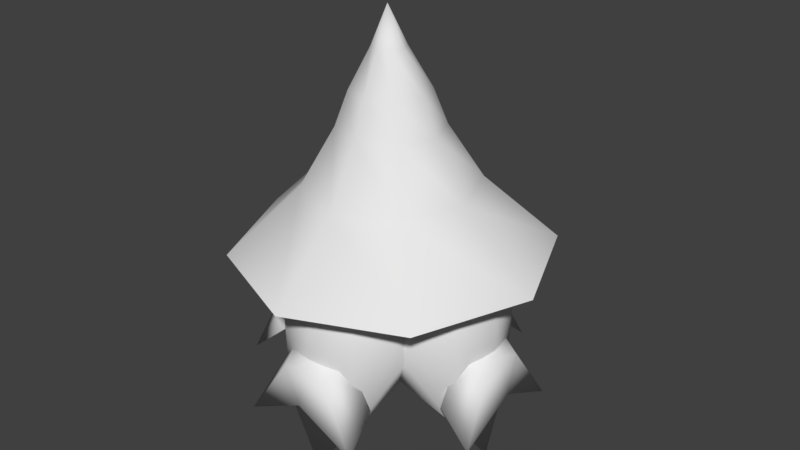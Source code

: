 # Source: DuzyDziad.blend  (saved by Blender 2.77.0; exported with 4.5.12 LTS)
import bpy
from mathutils import Matrix  # noqa: F401  (used for matrix-valued properties, if any)

bpy.ops.wm.read_factory_settings(use_empty=True)
scene = bpy.context.scene
scene.name = 'Scene'

# ---- collections
col_collection_1 = bpy.data.collections.new('Collection 1'); scene.collection.children.link(col_collection_1)
col_collection_2 = bpy.data.collections.new('Collection 2'); scene.collection.children.link(col_collection_2)

# ---- world
world_world = bpy.data.worlds.new('World'); scene.world = world_world
world_world.color = (0.05088, 0.05088, 0.05088)
world_world.use_sun_shadow = False
world_world.sun_shadow_jitter_overblur = 0.0
world_world.cycles.sampling_method = 'MANUAL'

# ---- meshes
me_sphere_001 = bpy.data.meshes.new('Sphere.001')
me_sphere_001.from_pydata([(-1.192e-07, -0.5017, 0.0409), (-0.5, -0.3677, 0.0409), (-0.866, -0.001676, 0.0409), (-1.788e-07, -0.2088, 0.748), (-0.5, -0.114, 0.6533), (-0.866, 0.1448, 0.3945), (-1.192e-07, 0.4983, 1.041), (-0.5, 0.4983, 0.9069), (-0.866, 0.4983, 0.5409), (-5.96e-08, 1.205, 0.748), (-0.5, 1.111, 0.6533), (-0.866, 0.8519, 0.3945), (-0.9066, 0.4983, 0.0409), (5.96e-08, 1.498, 0.0409), (-0.5, 1.364, 0.0409), (-0.866, 0.9983, 0.0409), (1.192e-07, 1.565, -1.788), (-0.5, 1.402, -1.126), (-0.866, 0.8519, -0.3127), (5.588e-08, 0.4776, -1.032), (-0.5, 0.4983, -0.9341), (-0.866, 0.4983, -0.4591), (-5.96e-08, -0.2088, -0.6662), (-0.5, -0.114, -0.5715), (-0.866, 0.1448, -0.3127), (-0.7, 1.326, -0.8024), (-0.4, 1.282, -0.2741), (-0.7601, 1.785, -1.141), (-0.294, 1.626, -0.4277), (-3.721e-19, 1.326, -0.8024), (-3.721e-19, 1.274, -0.1745), (-2.232e-19, 1.754, -0.7672), (3.125e-18, 1.618, -0.3271), (4.422e-08, 0.4883, 0.1222), (0.5, 0.3561, 0.1003), (0.866, -0.005016, 0.04063), (1.566e-07, 0.08402, 0.772), (0.5, 0.006002, 0.6631), (0.866, -0.2072, 0.3656), (2.071e-07, -0.6614, 0.9457), (0.5, -0.6395, 0.8135), (0.866, -0.5799, 0.4524), (2.502e-07, -1.311, 0.5414), (0.5, -1.202, 0.4634), (0.866, -0.9048, 0.2503), (0.9066, -0.4983, -0.0409), (1.664e-07, -1.485, -0.204), (0.5, -1.353, -0.1821), (0.866, -0.9916, -0.1224), (9.425e-08, -1.253, -2.02), (0.5, -1.2, -1.34), (0.866, -0.7895, -0.4474), (3.245e-09, -0.3029, -1.096), (0.5, -0.3393, -1.003), (0.866, -0.4168, -0.5342), (1.996e-08, 0.3146, -0.6232), (0.5, 0.2057, -0.5452), (0.866, -0.09185, -0.3321), (0.7, -1.177, -1.008), (0.4, -1.22, -0.4796), (0.7601, -1.575, -1.417), (0.294, -1.535, -0.6871), (1.896e-07, -1.177, -1.008), (1.896e-07, -1.229, -0.3799), (2.545e-07, -1.606, -1.043), (2.394e-07, -1.543, -0.5865)], [], [(12, 2, 5), (1, 0, 3, 4), (2, 1, 4, 5), (12, 5, 8), (4, 3, 6, 7), (5, 4, 7, 8), (7, 6, 9, 10), (8, 7, 10, 11), (12, 8, 11), (11, 10, 14, 15), (12, 11, 15), (10, 9, 13, 14), (15, 14, 17, 18), (12, 15, 18), (14, 13, 16, 17), (18, 17, 20, 21), (12, 18, 21), (17, 16, 19, 20), (21, 20, 23, 24), (12, 21, 24), (20, 19, 22, 23), (24, 23, 1, 2), (12, 24, 2), (23, 22, 0, 1), (26, 28, 27, 25), (28, 32, 31, 27), (30, 26, 25, 29), (25, 27, 31, 29), (30, 32, 28, 26), (45, 35, 38), (34, 33, 36, 37), (35, 34, 37, 38), (45, 38, 41), (37, 36, 39, 40), (38, 37, 40, 41), (40, 39, 42, 43), (41, 40, 43, 44), (45, 41, 44), (44, 43, 47, 48), (45, 44, 48), (43, 42, 46, 47), (48, 47, 50, 51), (45, 48, 51), (47, 46, 49, 50), (51, 50, 53, 54), (45, 51, 54), (50, 49, 52, 53), (54, 53, 56, 57), (45, 54, 57), (53, 52, 55, 56), (57, 56, 34, 35), (45, 57, 35), (56, 55, 33, 34), (59, 61, 60, 58), (61, 65, 64, 60), (63, 59, 58, 62), (58, 60, 64, 62), (63, 65, 61, 59)])
me_sphere_001.polygons.foreach_set('use_smooth', [True] * 58)
me_sphere_001.use_remesh_preserve_volume = False
me_sphere_001.use_remesh_preserve_attributes = False
me_sphere_001.use_mirror_vertex_groups = False
me_sphere_001.update()
me_sphere = bpy.data.meshes.new('Sphere')
me_sphere.from_pydata([(-1.192e-07, -0.5017, 0.0409), (-0.5, -0.3677, 0.0409), (-0.866, -0.001676, 0.0409), (-1.788e-07, -0.2088, 0.748), (-0.5, -0.114, 0.6533), (-0.866, 0.1448, 0.3945), (-1.192e-07, 0.4983, 1.041), (-0.5, 0.4983, 0.9069), (-0.866, 0.4983, 0.5409), (-5.96e-08, 1.205, 0.748), (-0.5, 1.111, 0.6533), (-0.866, 0.8519, 0.3945), (-0.9066, 0.4983, 0.0409), (5.96e-08, 1.498, 0.0409), (-0.5, 1.364, 0.0409), (-0.866, 0.9983, 0.0409), (1.192e-07, 1.565, -1.788), (-0.5, 1.402, -1.126), (-0.866, 0.8519, -0.3127), (5.588e-08, 0.4776, -1.032), (-0.5, 0.4983, -0.9341), (-0.866, 0.4983, -0.4591), (-5.96e-08, -0.2088, -0.6662), (-0.5, -0.114, -0.5715), (-0.866, 0.1448, -0.3127), (-0.7, 1.326, -0.8024), (-0.4, 1.282, -0.2741), (-0.7601, 1.785, -1.141), (-0.294, 1.626, -0.4277), (-3.721e-19, 1.326, -0.8024), (-3.721e-19, 1.274, -0.1745), (-2.232e-19, 1.754, -0.7672), (3.125e-18, 1.618, -0.3271), (4.422e-08, 0.4883, 0.1222), (0.5, 0.3561, 0.1003), (0.866, -0.005016, 0.04063), (1.566e-07, 0.08402, 0.772), (0.5, 0.006002, 0.6631), (0.866, -0.2072, 0.3656), (2.071e-07, -0.6614, 0.9457), (0.5, -0.6395, 0.8135), (0.866, -0.5799, 0.4524), (2.502e-07, -1.311, 0.5414), (0.5, -1.202, 0.4634), (0.866, -0.9048, 0.2503), (0.9066, -0.4983, -0.0409), (1.664e-07, -1.485, -0.204), (0.5, -1.353, -0.1821), (0.866, -0.9916, -0.1224), (9.425e-08, -1.253, -2.02), (0.5, -1.2, -1.34), (0.866, -0.7895, -0.4474), (3.245e-09, -0.3029, -1.096), (0.5, -0.3393, -1.003), (0.866, -0.4168, -0.5342), (1.996e-08, 0.3146, -0.6232), (0.5, 0.2057, -0.5452), (0.866, -0.09185, -0.3321), (0.7, -1.177, -1.008), (0.4, -1.22, -0.4796), (0.7601, -1.575, -1.417), (0.294, -1.535, -0.6871), (1.896e-07, -1.177, -1.008), (1.896e-07, -1.229, -0.3799), (2.545e-07, -1.606, -1.043), (2.394e-07, -1.543, -0.5865)], [], [(12, 2, 5), (1, 0, 3, 4), (2, 1, 4, 5), (12, 5, 8), (4, 3, 6, 7), (5, 4, 7, 8), (7, 6, 9, 10), (8, 7, 10, 11), (12, 8, 11), (11, 10, 14, 15), (12, 11, 15), (10, 9, 13, 14), (15, 14, 17, 18), (12, 15, 18), (14, 13, 16, 17), (18, 17, 20, 21), (12, 18, 21), (17, 16, 19, 20), (21, 20, 23, 24), (12, 21, 24), (20, 19, 22, 23), (24, 23, 1, 2), (12, 24, 2), (23, 22, 0, 1), (26, 28, 27, 25), (28, 32, 31, 27), (30, 26, 25, 29), (25, 27, 31, 29), (30, 32, 28, 26), (45, 35, 38), (34, 33, 36, 37), (35, 34, 37, 38), (45, 38, 41), (37, 36, 39, 40), (38, 37, 40, 41), (40, 39, 42, 43), (41, 40, 43, 44), (45, 41, 44), (44, 43, 47, 48), (45, 44, 48), (43, 42, 46, 47), (48, 47, 50, 51), (45, 48, 51), (47, 46, 49, 50), (51, 50, 53, 54), (45, 51, 54), (50, 49, 52, 53), (54, 53, 56, 57), (45, 54, 57), (53, 52, 55, 56), (57, 56, 34, 35), (45, 57, 35), (56, 55, 33, 34), (59, 61, 60, 58), (61, 65, 64, 60), (63, 59, 58, 62), (58, 60, 64, 62), (63, 65, 61, 59)])
me_sphere.polygons.foreach_set('use_smooth', [True] * 58)
me_sphere.use_remesh_preserve_volume = False
me_sphere.use_remesh_preserve_attributes = False
me_sphere.use_mirror_vertex_groups = False
me_sphere.update()
me_cone = bpy.data.meshes.new('Cone')
me_cone.from_pydata([(3.166e-10, 1.889, -0.7429), (1.379, 1.321, -0.8039), (1.95, -0.05011, -0.9511), (1.379, -1.421, -1.098), (-1.702e-07, -1.989, -1.159), (3.166e-10, -0.3848, 1.957), (-1.379, -1.421, -1.098), (-1.95, -0.05011, -0.9511), (-1.379, 1.321, -0.8039), (1.05, -0.1401, -0.1132), (0.7425, 0.5981, -0.03393), (3.166e-10, 0.9039, -0.001096), (-0.7425, 0.5981, -0.03393), (-9.148e-08, -1.184, -0.2253), (-1.05, -0.1401, -0.1132), (-0.7425, -0.8783, -0.1925), (0.7425, -0.8783, -0.1925), (-4.812e-09, -0.1229, 1.514), (0.2012, -0.3229, 1.493), (0.1422, -0.1815, 1.508), (-0.1422, -0.1815, 1.508), (-2.24e-08, -0.5229, 1.472), (-0.2012, -0.3229, 1.493), (-0.1422, -0.4644, 1.478), (0.1422, -0.4644, 1.478), (0.4809, -0.2554, 0.9966), (0.3401, 0.06993, 1.022), (-0.3401, 0.06993, 1.022), (-5.307e-08, -0.7156, 0.9606), (-0.4809, -0.2554, 0.9966), (-0.3401, -0.5808, 0.9711), (0.3401, -0.5808, 0.9711), (-1.103e-08, 0.2047, 1.033), (0.6448, -0.2126, 0.5725), (0.456, 0.2221, 0.6078), (-0.456, 0.2221, 0.6078), (-6.902e-08, -0.8273, 0.5225), (-0.6448, -0.2126, 0.5725), (-0.456, -0.6473, 0.5371), (0.456, -0.6473, 0.5371), (-1.265e-08, 0.4022, 0.6225)], [], [(17, 5, 19), (19, 5, 18), (18, 5, 24), (24, 5, 21), (21, 5, 23), (23, 5, 22), (22, 5, 20), (20, 5, 17), (0, 1, 2, 3, 4, 6, 7, 8), (8, 12, 11, 0), (7, 14, 12, 8), (6, 15, 14, 7), (4, 13, 15, 6), (3, 16, 13, 4), (2, 9, 16, 3), (1, 10, 9, 2), (0, 11, 10, 1), (27, 20, 17, 32), (29, 22, 20, 27), (30, 23, 22, 29), (28, 21, 23, 30), (31, 24, 21, 28), (25, 18, 24, 31), (26, 19, 18, 25), (32, 17, 19, 26), (40, 32, 26, 34), (34, 26, 25, 33), (33, 25, 31, 39), (39, 31, 28, 36), (36, 28, 30, 38), (38, 30, 29, 37), (37, 29, 27, 35), (35, 27, 32, 40), (12, 35, 40, 11), (14, 37, 35, 12), (15, 38, 37, 14), (13, 36, 38, 15), (16, 39, 36, 13), (9, 33, 39, 16), (10, 34, 33, 9), (11, 40, 34, 10)])
me_cone.polygons.foreach_set('use_smooth', [True] * 41)
_k = set([(0, 1), (0, 8), (1, 2), (2, 3), (3, 4), (4, 6), (6, 7), (7, 8)])
me_cone.attributes.new('sharp_edge', 'BOOLEAN', 'EDGE').data.foreach_set('value', [ (min(e.vertices), max(e.vertices)) in _k for e in me_cone.edges])
me_cone.use_remesh_preserve_volume = False
me_cone.use_remesh_preserve_attributes = False
me_cone.use_mirror_vertex_groups = False
me_cone.update()

# ---- objects
ob_sphere_001 = bpy.data.objects.new('Sphere.001', me_sphere_001)
ob_sphere = bpy.data.objects.new('Sphere', me_sphere)
ob_cone = bpy.data.objects.new('Cone', me_cone)

# ---- transforms, parenting, visibility, modifiers, constraints
ob_sphere_001.location = (0.0, 0.0, 0.0)
ob_sphere_001.rotation_euler = (-0.08189, 1.816e-17, -1.571)
ob_sphere_001.lineart.crease_threshold = 0.0
_m = ob_sphere_001.modifiers.new('Mirror', 'MIRROR')
ob_sphere.location = (0.0, 0.0, 0.0)
ob_sphere.rotation_euler = (-0.08189, 1.816e-17, -7.442e-19)
ob_sphere.lineart.crease_threshold = 0.0
_m = ob_sphere.modifiers.new('Mirror', 'MIRROR')
ob_cone.location = (2.543e-17, 0.1145, 1.395)
ob_cone.rotation_euler = (-0.08189, 1.816e-17, -7.442e-19)
ob_cone.lineart.crease_threshold = 0.0
_m = ob_cone.modifiers.new('EdgeSplit', 'EDGE_SPLIT')
_m.split_angle = 1.571

# ---- collection membership
col_collection_1.objects.link(ob_sphere_001)
col_collection_1.objects.link(ob_sphere)
col_collection_2.objects.link(ob_cone)

# ---- scene / render settings (as saved in the file)
scene.frame_start = 1; scene.frame_end = 250; scene.frame_set(1)
scene.render.engine = 'BLENDER_EEVEE_NEXT'
scene.render.resolution_percentage = 50
scene.render.dither_intensity = 0.0
scene.cycles.use_denoising = False
scene.cycles.samples = 128
scene.cycles.sampling_pattern = 'TABULATED_SOBOL'
scene.cycles.light_sampling_threshold = 0.0
scene.cycles.use_adaptive_sampling = False
scene.cycles.use_light_tree = False
scene.cycles.blur_glossy = 0.0
scene.cycles.sample_clamp_indirect = 0.0
scene.view_settings.view_transform = 'Standard'
bpy.context.view_layer.update()

# ---- added for rendering (the .blend has no active camera and no usable light): camera, sun
cam_auto = bpy.data.cameras.new('AutoCamera')
cam_auto.lens = 50.0
cam_auto.sensor_width = 36.0
cam_auto.clip_end = 1000.0
ob_auto_camera = bpy.data.objects.new('AutoCamera', cam_auto)
scene.collection.objects.link(ob_auto_camera)
ob_auto_camera.location = (7.41925, -8.80589, 6.6102)
ob_auto_camera.rotation_euler = (1.09748, -7.21219e-08, 0.694738)
scene.camera = ob_auto_camera
light_auto_sun = bpy.data.lights.new('AutoSun', 'SUN')
light_auto_sun.energy = 3.0
light_auto_sun.angle = 0.0523599
ob_auto_sun = bpy.data.objects.new('AutoSun', light_auto_sun)
scene.collection.objects.link(ob_auto_sun)
ob_auto_sun.rotation_euler = (0.872665, 0.174533, 0.523599)
bpy.context.view_layer.update()
